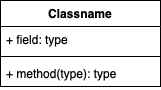

The diagram above was exported from draw.io. Its source (the exported page's mxGraphModel, read from the mxfile embedded in the PNG):
<mxGraphModel dx="766" dy="445" grid="1" gridSize="10" guides="1" tooltips="1" connect="1" arrows="1" fold="1" page="1" pageScale="1" pageWidth="827" pageHeight="1169" math="0" shadow="0">
  <root>
    <mxCell id="0" />
    <mxCell id="1" parent="0" />
    <mxCell id="Cs2POP_0ZCER0X5bH83o-5" value="Classname" style="swimlane;fontStyle=1;align=center;verticalAlign=top;childLayout=stackLayout;horizontal=1;startSize=26;horizontalStack=0;resizeParent=1;resizeParentMax=0;resizeLast=0;collapsible=1;marginBottom=0;whiteSpace=wrap;html=1;" vertex="1" parent="1">
      <mxGeometry x="330" y="500" width="160" height="86" as="geometry" />
    </mxCell>
    <mxCell id="Cs2POP_0ZCER0X5bH83o-6" value="+ field: type" style="text;strokeColor=none;fillColor=none;align=left;verticalAlign=top;spacingLeft=4;spacingRight=4;overflow=hidden;rotatable=0;points=[[0,0.5],[1,0.5]];portConstraint=eastwest;whiteSpace=wrap;html=1;" vertex="1" parent="Cs2POP_0ZCER0X5bH83o-5">
      <mxGeometry y="26" width="160" height="26" as="geometry" />
    </mxCell>
    <mxCell id="Cs2POP_0ZCER0X5bH83o-7" value="" style="line;strokeWidth=1;fillColor=none;align=left;verticalAlign=middle;spacingTop=-1;spacingLeft=3;spacingRight=3;rotatable=0;labelPosition=right;points=[];portConstraint=eastwest;strokeColor=inherit;" vertex="1" parent="Cs2POP_0ZCER0X5bH83o-5">
      <mxGeometry y="52" width="160" height="8" as="geometry" />
    </mxCell>
    <mxCell id="Cs2POP_0ZCER0X5bH83o-8" value="+ method(type): type" style="text;strokeColor=none;fillColor=none;align=left;verticalAlign=top;spacingLeft=4;spacingRight=4;overflow=hidden;rotatable=0;points=[[0,0.5],[1,0.5]];portConstraint=eastwest;whiteSpace=wrap;html=1;" vertex="1" parent="Cs2POP_0ZCER0X5bH83o-5">
      <mxGeometry y="60" width="160" height="26" as="geometry" />
    </mxCell>
  </root>
</mxGraphModel>